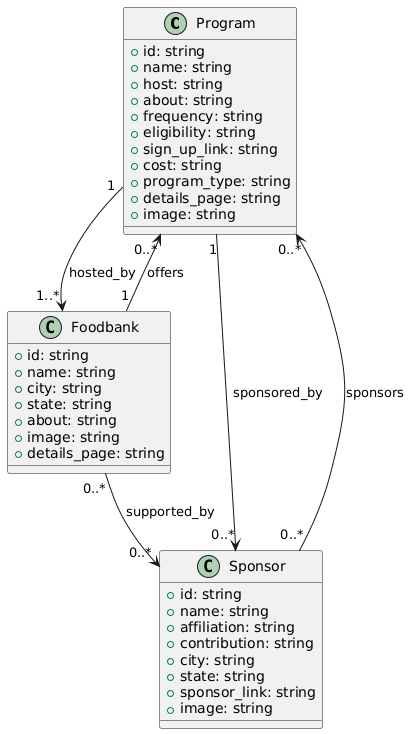

The diagram above was rendered by PlantUML. Its source (embedded in the PNG):
@startuml
class Program {
    +id: string
    +name: string
    +host: string
    +about: string
    +frequency: string
    +eligibility: string
    +sign_up_link: string
    +cost: string
    +program_type: string
    +details_page: string
    +image: string
}

class Foodbank {
    +id: string
    +name: string
    +city: string
    +state: string
    +about: string
    +image: string
    +details_page: string
}

class Sponsor {
    +id: string
    +name: string
    +affiliation: string
    +contribution: string
    +city: string
    +state: string
    +sponsor_link: string
    +image: string
}

' Relationships with multiplicities
Program "1" --> "1..*" Foodbank : hosted_by
Program "1" --> "0..*" Sponsor : sponsored_by
Foodbank "1" --> "0..*" Program : offers
Foodbank "0..*" --> "0..*" Sponsor : supported_by
Sponsor "0..*" --> "0..*" Program : sponsors
@enduml